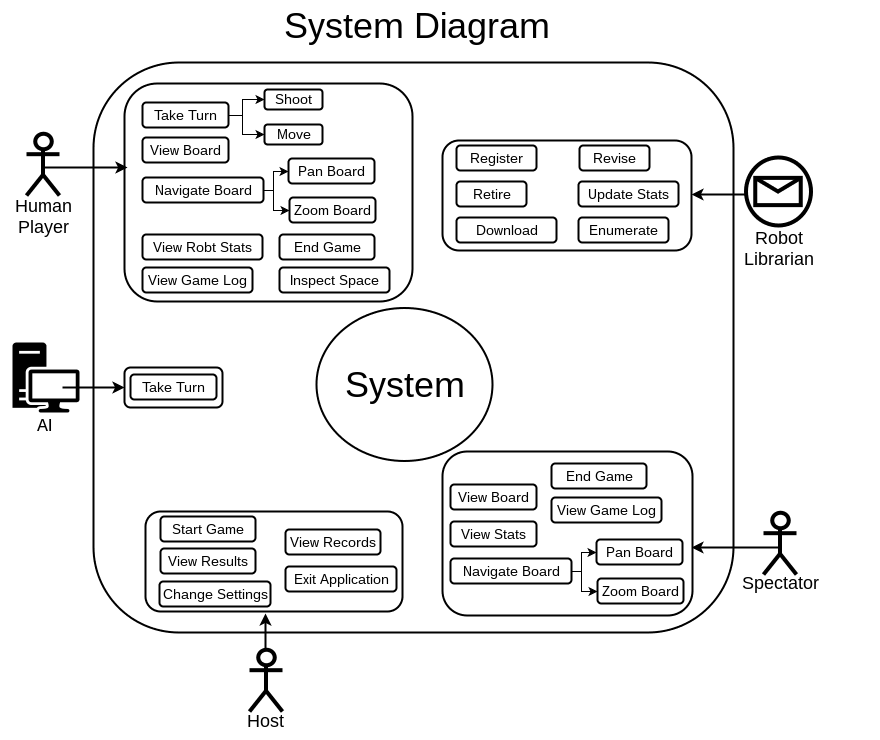

The diagram above was exported from draw.io. Its source (the exported page's mxGraphModel, read from the mxfile embedded in the PNG):
<mxGraphModel dx="1190" dy="671" grid="1" gridSize="10" guides="1" tooltips="1" connect="1" arrows="1" fold="1" page="1" pageScale="1" pageWidth="826" pageHeight="1169" background="#ffffff" math="0" shadow="0">
  <root>
    <mxCell id="0" />
    <mxCell id="1" parent="0" />
    <mxCell id="3" value="" style="rounded=1;whiteSpace=wrap;html=1;arcSize=15;strokeWidth=2;" parent="1" vertex="1">
      <mxGeometry x="101" y="81" width="640" height="570" as="geometry" />
    </mxCell>
    <mxCell id="58" value="" style="endArrow=classic;html=1;entryX=0;entryY=0.5;strokeWidth=2;" parent="1" target="44" edge="1">
      <mxGeometry x="18.2389380530974" y="452.2183908045977" width="38.05309734513275" height="40.804597701149426" as="geometry">
        <mxPoint x="70" y="406" as="sourcePoint" />
        <mxPoint x="-2" y="401" as="targetPoint" />
      </mxGeometry>
    </mxCell>
    <mxCell id="95" value="" style="rounded=1;whiteSpace=wrap;html=1;strokeWidth=2;align=center;" parent="1" vertex="1">
      <mxGeometry x="450" y="159" width="249" height="110" as="geometry" />
    </mxCell>
    <mxCell id="85" value="" style="endArrow=classic;html=1;strokeWidth=2;" parent="1" edge="1">
      <mxGeometry width="50" height="50" relative="1" as="geometry">
        <mxPoint x="273" y="682" as="sourcePoint" />
        <mxPoint x="273" y="632" as="targetPoint" />
      </mxGeometry>
    </mxCell>
    <mxCell id="41" value="" style="rounded=1;whiteSpace=wrap;html=1;strokeWidth=2;align=center;" parent="1" vertex="1">
      <mxGeometry x="132" y="102" width="288" height="218" as="geometry" />
    </mxCell>
    <mxCell id="5" value="" style="group" parent="1" vertex="1" connectable="0">
      <mxGeometry x="9" y="141" width="130" height="100" as="geometry" />
    </mxCell>
    <mxCell id="105" value="" style="group" parent="5" vertex="1" connectable="0">
      <mxGeometry x="7" y="11" width="70" height="89" as="geometry" />
    </mxCell>
    <mxCell id="4" value="&lt;font style=&quot;font-size: 18px&quot;&gt;Human&lt;/font&gt;&lt;div&gt;&lt;font style=&quot;font-size: 18px&quot;&gt;Player&lt;/font&gt;&lt;/div&gt;" style="text;html=1;resizable=0;autosize=1;align=center;verticalAlign=top;spacingTop=-4;points=[];" parent="105" vertex="1">
      <mxGeometry y="59" width="70" height="30" as="geometry" />
    </mxCell>
    <mxCell id="98" value="" style="shape=umlActor;verticalLabelPosition=bottom;labelBackgroundColor=#ffffff;verticalAlign=top;html=1;strokeWidth=4;align=center;" parent="105" vertex="1">
      <mxGeometry x="18" width="33" height="62" as="geometry" />
    </mxCell>
    <mxCell id="18" value="" style="group;strokeColor=none;rounded=0;" parent="1" vertex="1" connectable="0">
      <mxGeometry x="736" y="461" width="90" height="98.51724137931035" as="geometry" />
    </mxCell>
    <mxCell id="115" value="" style="group" parent="18" vertex="1" connectable="0">
      <mxGeometry x="14" width="75.08849557522123" height="98.51724137931035" as="geometry" />
    </mxCell>
    <mxCell id="21" value="" style="group" parent="1" vertex="1" connectable="0">
      <mxGeometry x="756" y="109" width="130" height="108" as="geometry" />
    </mxCell>
    <mxCell id="96" value="" style="endArrow=classic;html=1;exitX=0.585;exitY=0.544;exitPerimeter=0;strokeWidth=2;" parent="21" source="111" edge="1">
      <mxGeometry width="50" height="50" relative="1" as="geometry">
        <mxPoint x="61" y="105" as="sourcePoint" />
        <mxPoint x="-57" y="104" as="targetPoint" />
      </mxGeometry>
    </mxCell>
    <mxCell id="112" value="" style="group" parent="21" vertex="1" connectable="0">
      <mxGeometry x="-6" y="18" width="90" height="97" as="geometry" />
    </mxCell>
    <mxCell id="111" value="" style="shape=mxgraph.bpmn.shape;html=1;verticalLabelPosition=bottom;labelBackgroundColor=#ffffff;verticalAlign=top;perimeter=ellipsePerimeter;outline=standard;symbol=message;strokeWidth=4;align=center;" parent="112" vertex="1">
      <mxGeometry x="3" y="49" width="65" height="68" as="geometry" />
    </mxCell>
    <mxCell id="20" value="&lt;div style=&quot;text-align: center&quot;&gt;&lt;span&gt;&lt;font style=&quot;font-size: 18px&quot;&gt;Robot&lt;/font&gt;&lt;/span&gt;&lt;/div&gt;&lt;div style=&quot;text-align: center&quot;&gt;&lt;font size=&quot;4&quot;&gt;Librarian&lt;/font&gt;&lt;/div&gt;" style="text;html=1;resizable=0;autosize=1;align=left;verticalAlign=top;spacingTop=-4;points=[];" parent="112" vertex="1">
      <mxGeometry y="116" width="90" height="30" as="geometry" />
    </mxCell>
    <mxCell id="22" value="&lt;div style=&quot;text-align: center&quot;&gt;&lt;span&gt;&lt;font style=&quot;font-size: 36px&quot;&gt;System Diagram&lt;/font&gt;&lt;/span&gt;&lt;/div&gt;" style="text;html=1;resizable=0;autosize=1;align=left;verticalAlign=top;spacingTop=-4;points=[];" parent="1" vertex="1">
      <mxGeometry x="290" y="20" width="280" height="20" as="geometry" />
    </mxCell>
    <mxCell id="31" style="edgeStyle=orthogonalEdgeStyle;rounded=0;html=1;exitX=1;exitY=0.5;entryX=0;entryY=0.5;jettySize=auto;orthogonalLoop=1;strokeWidth=1;" parent="1" source="30" target="26" edge="1">
      <mxGeometry relative="1" as="geometry">
        <Array as="points">
          <mxPoint x="250" y="134" />
          <mxPoint x="250" y="118" />
        </Array>
      </mxGeometry>
    </mxCell>
    <mxCell id="33" style="edgeStyle=orthogonalEdgeStyle;rounded=0;html=1;exitX=1;exitY=0.5;entryX=0;entryY=0.5;jettySize=auto;orthogonalLoop=1;strokeWidth=1;" parent="1" source="30" target="27" edge="1">
      <mxGeometry relative="1" as="geometry">
        <Array as="points">
          <mxPoint x="250" y="134" />
          <mxPoint x="250" y="153" />
        </Array>
      </mxGeometry>
    </mxCell>
    <mxCell id="30" value="&lt;font style=&quot;font-size: 14px&quot;&gt;Take Turn&lt;/font&gt;" style="rounded=1;whiteSpace=wrap;html=1;strokeWidth=2;align=center;" parent="1" vertex="1">
      <mxGeometry x="150" y="121" width="86" height="25" as="geometry" />
    </mxCell>
    <mxCell id="32" value="" style="group;strokeWidth=2;" parent="1" vertex="1" connectable="0">
      <mxGeometry x="272" y="108" width="58" height="55" as="geometry" />
    </mxCell>
    <mxCell id="26" value="&lt;font style=&quot;font-size: 14px&quot;&gt;Shoot&lt;/font&gt;" style="rounded=1;whiteSpace=wrap;html=1;strokeWidth=2;align=center;" parent="32" vertex="1">
      <mxGeometry width="58" height="20" as="geometry" />
    </mxCell>
    <mxCell id="27" value="&lt;font style=&quot;font-size: 14px&quot;&gt;Move&lt;/font&gt;" style="rounded=1;whiteSpace=wrap;html=1;strokeWidth=2;align=center;" parent="32" vertex="1">
      <mxGeometry y="35" width="58" height="20" as="geometry" />
    </mxCell>
    <mxCell id="29" style="edgeStyle=orthogonalEdgeStyle;rounded=0;html=1;exitX=0.75;exitY=1;entryX=0.75;entryY=1;jettySize=auto;orthogonalLoop=1;strokeWidth=2;" parent="32" source="26" target="26" edge="1">
      <mxGeometry relative="1" as="geometry" />
    </mxCell>
    <mxCell id="34" value="&lt;font style=&quot;font-size: 14px&quot;&gt;View Board&lt;/font&gt;" style="rounded=1;whiteSpace=wrap;html=1;strokeWidth=2;align=center;" parent="1" vertex="1">
      <mxGeometry x="150" y="156" width="86" height="25" as="geometry" />
    </mxCell>
    <mxCell id="36" value="&lt;font style=&quot;font-size: 14px&quot;&gt;View Robt Stats&lt;/font&gt;" style="rounded=1;whiteSpace=wrap;html=1;strokeWidth=2;align=center;" parent="1" vertex="1">
      <mxGeometry x="150" y="253" width="120" height="25" as="geometry" />
    </mxCell>
    <mxCell id="72" value="" style="group" parent="1" vertex="1" connectable="0">
      <mxGeometry x="225" y="655" width="100" height="102" as="geometry" />
    </mxCell>
    <mxCell id="108" value="" style="group" parent="72" vertex="1" connectable="0">
      <mxGeometry x="23" y="13" width="50" height="78" as="geometry" />
    </mxCell>
    <mxCell id="71" value="&lt;div style=&quot;text-align: center&quot;&gt;&lt;span style=&quot;font-size: 18px&quot;&gt;Host&lt;/span&gt;&lt;/div&gt;" style="text;html=1;resizable=0;autosize=1;align=center;verticalAlign=top;spacingTop=-4;points=[];" parent="108" vertex="1">
      <mxGeometry y="58" width="50" height="20" as="geometry" />
    </mxCell>
    <mxCell id="106" value="" style="shape=umlActor;verticalLabelPosition=bottom;labelBackgroundColor=#ffffff;verticalAlign=top;html=1;strokeWidth=4;align=center;" parent="108" vertex="1">
      <mxGeometry x="9" width="33" height="62" as="geometry" />
    </mxCell>
    <mxCell id="73" value="" style="group" parent="1" vertex="1" connectable="0">
      <mxGeometry x="538" y="351" width="283" height="88" as="geometry" />
    </mxCell>
    <mxCell id="12" value="" style="group" parent="73" vertex="1" connectable="0">
      <mxGeometry x="202" width="81" height="88" as="geometry" />
    </mxCell>
    <mxCell id="94" value="" style="group;strokeWidth=2;" parent="1" vertex="1" connectable="0">
      <mxGeometry x="464" y="164" width="222" height="97" as="geometry" />
    </mxCell>
    <mxCell id="86" value="&lt;font style=&quot;font-size: 14px&quot;&gt;Register&lt;/font&gt;" style="rounded=1;whiteSpace=wrap;html=1;strokeWidth=2;align=center;" parent="94" vertex="1">
      <mxGeometry width="80" height="25" as="geometry" />
    </mxCell>
    <mxCell id="87" value="&lt;font style=&quot;font-size: 14px&quot;&gt;Retire&lt;/font&gt;" style="rounded=1;whiteSpace=wrap;html=1;strokeWidth=2;align=center;" parent="94" vertex="1">
      <mxGeometry y="36" width="70" height="25" as="geometry" />
    </mxCell>
    <mxCell id="88" value="&lt;font style=&quot;font-size: 14px&quot;&gt;Revise&lt;/font&gt;" style="rounded=1;whiteSpace=wrap;html=1;strokeWidth=2;align=center;" parent="94" vertex="1">
      <mxGeometry x="123" width="70" height="25" as="geometry" />
    </mxCell>
    <mxCell id="89" value="&lt;font style=&quot;font-size: 14px&quot;&gt;Enumerate&lt;/font&gt;" style="rounded=1;whiteSpace=wrap;html=1;strokeWidth=2;align=center;" parent="94" vertex="1">
      <mxGeometry x="122" y="72" width="90" height="25" as="geometry" />
    </mxCell>
    <mxCell id="90" value="&lt;font style=&quot;font-size: 14px&quot;&gt;Update Stats&lt;/font&gt;" style="rounded=1;whiteSpace=wrap;html=1;strokeWidth=2;align=center;" parent="94" vertex="1">
      <mxGeometry x="122" y="36" width="100" height="25" as="geometry" />
    </mxCell>
    <mxCell id="91" value="&lt;font style=&quot;font-size: 14px&quot;&gt;Download&lt;/font&gt;" style="rounded=1;whiteSpace=wrap;html=1;strokeWidth=2;align=center;" parent="94" vertex="1">
      <mxGeometry y="72" width="100" height="25" as="geometry" />
    </mxCell>
    <mxCell id="117" value="&lt;font style=&quot;font-size: 14px&quot;&gt;Inspect Space&lt;/font&gt;" style="rounded=1;whiteSpace=wrap;html=1;strokeWidth=2;align=center;" parent="1" vertex="1">
      <mxGeometry x="287" y="286" width="110" height="25" as="geometry" />
    </mxCell>
    <mxCell id="79" value="&lt;font style=&quot;font-size: 14px&quot;&gt;End Game&lt;/font&gt;" style="rounded=1;whiteSpace=wrap;html=1;strokeWidth=2;align=center;" parent="1" vertex="1">
      <mxGeometry x="287" y="253" width="95" height="25" as="geometry" />
    </mxCell>
    <mxCell id="66" value="" style="endArrow=classic;html=1;exitX=0.459;exitY=0.631;exitPerimeter=0;strokeWidth=2;" parent="1" edge="1">
      <mxGeometry x="800" y="566.5714285714287" width="50" height="50" as="geometry">
        <mxPoint x="786" y="566" as="sourcePoint" />
        <mxPoint x="699" y="566" as="targetPoint" />
      </mxGeometry>
    </mxCell>
    <mxCell id="102" value="" style="group" parent="1" vertex="1" connectable="0">
      <mxGeometry x="758" y="525" width="90" height="78" as="geometry" />
    </mxCell>
    <mxCell id="7" value="&lt;div style=&quot;text-align: center&quot;&gt;&lt;span&gt;&lt;font style=&quot;font-size: 18px&quot;&gt;Spectator&lt;/font&gt;&lt;/span&gt;&lt;/div&gt;" style="text;html=1;resizable=0;autosize=1;align=center;verticalAlign=top;spacingTop=-4;points=[];" parent="102" vertex="1">
      <mxGeometry x="-15" y="63" width="90" height="20" as="geometry" />
    </mxCell>
    <mxCell id="101" value="" style="shape=umlActor;verticalLabelPosition=bottom;labelBackgroundColor=#ffffff;verticalAlign=top;html=1;strokeWidth=4;align=center;" parent="102" vertex="1">
      <mxGeometry x="13" y="6" width="33" height="62" as="geometry" />
    </mxCell>
    <mxCell id="43" value="" style="rounded=1;whiteSpace=wrap;html=1;strokeWidth=2;align=center;" parent="1" vertex="1">
      <mxGeometry x="450" y="470" width="250" height="164" as="geometry" />
    </mxCell>
    <mxCell id="63" value="" style="group;strokeWidth=2;" parent="1" vertex="1" connectable="0">
      <mxGeometry x="592" y="507" width="110" height="146" as="geometry" />
    </mxCell>
    <mxCell id="62" value="&lt;font style=&quot;font-size: 14px&quot;&gt;Pan Board&lt;br&gt;&lt;/font&gt;" style="rounded=1;whiteSpace=wrap;html=1;strokeWidth=2;align=center;" parent="63" vertex="1">
      <mxGeometry x="12" y="51" width="86" height="25" as="geometry" />
    </mxCell>
    <mxCell id="123" value="&lt;font style=&quot;font-size: 14px&quot;&gt;Zoom Board&lt;br&gt;&lt;/font&gt;" style="rounded=1;whiteSpace=wrap;html=1;strokeWidth=2;align=center;" parent="63" vertex="1">
      <mxGeometry x="13" y="90" width="86" height="25" as="geometry" />
    </mxCell>
    <mxCell id="125" style="edgeStyle=orthogonalEdgeStyle;rounded=0;html=1;exitX=1;exitY=0.5;entryX=0;entryY=0.5;jettySize=auto;orthogonalLoop=1;strokeWidth=1;" parent="1" source="122" target="62" edge="1">
      <mxGeometry relative="1" as="geometry">
        <Array as="points">
          <mxPoint x="589" y="590" />
          <mxPoint x="589" y="571" />
        </Array>
      </mxGeometry>
    </mxCell>
    <mxCell id="126" style="edgeStyle=orthogonalEdgeStyle;rounded=0;html=1;exitX=1;exitY=0.5;entryX=0;entryY=0.5;jettySize=auto;orthogonalLoop=1;strokeWidth=1;" parent="1" source="122" target="123" edge="1">
      <mxGeometry relative="1" as="geometry">
        <Array as="points">
          <mxPoint x="589" y="590" />
          <mxPoint x="589" y="610" />
        </Array>
      </mxGeometry>
    </mxCell>
    <mxCell id="122" value="&lt;font style=&quot;font-size: 14px&quot;&gt;Navigate Board&lt;/font&gt;" style="rounded=1;whiteSpace=wrap;html=1;strokeWidth=2;align=center;" parent="1" vertex="1">
      <mxGeometry x="458" y="577" width="121" height="25" as="geometry" />
    </mxCell>
    <mxCell id="59" value="&lt;font style=&quot;font-size: 14px&quot;&gt;View Board&lt;/font&gt;" style="rounded=1;whiteSpace=wrap;html=1;strokeWidth=2;align=center;" parent="1" vertex="1">
      <mxGeometry x="458" y="503" width="86" height="25" as="geometry" />
    </mxCell>
    <mxCell id="60" value="&lt;font style=&quot;font-size: 14px&quot;&gt;View Stats&lt;/font&gt;" style="rounded=1;whiteSpace=wrap;html=1;strokeWidth=2;align=center;" parent="1" vertex="1">
      <mxGeometry x="458" y="540" width="86" height="25" as="geometry" />
    </mxCell>
    <mxCell id="124" value="" style="endArrow=classic;html=1;strokeWidth=2;entryX=0.012;entryY=0.385;entryPerimeter=0;" parent="1" target="41" edge="1">
      <mxGeometry width="50" height="50" relative="1" as="geometry">
        <mxPoint x="51" y="186" as="sourcePoint" />
        <mxPoint x="125" y="170" as="targetPoint" />
      </mxGeometry>
    </mxCell>
    <mxCell id="61" value="&lt;font style=&quot;font-size: 14px&quot;&gt;View Game Log&lt;br&gt;&lt;/font&gt;" style="rounded=1;whiteSpace=wrap;html=1;strokeWidth=2;align=center;" parent="1" vertex="1">
      <mxGeometry x="559" y="516" width="110" height="25" as="geometry" />
    </mxCell>
    <mxCell id="127" value="&lt;font style=&quot;font-size: 14px&quot;&gt;View Game Log&lt;br&gt;&lt;/font&gt;" style="rounded=1;whiteSpace=wrap;html=1;strokeWidth=2;align=center;" parent="1" vertex="1">
      <mxGeometry x="150" y="286" width="110" height="25" as="geometry" />
    </mxCell>
    <mxCell id="128" value="&lt;font style=&quot;font-size: 14px&quot;&gt;Pan Board&lt;br&gt;&lt;/font&gt;" style="rounded=1;whiteSpace=wrap;html=1;strokeWidth=2;align=center;" parent="1" vertex="1">
      <mxGeometry x="296" y="177" width="86" height="25" as="geometry" />
    </mxCell>
    <mxCell id="129" value="&lt;font style=&quot;font-size: 14px&quot;&gt;Zoom Board&lt;br&gt;&lt;/font&gt;" style="rounded=1;whiteSpace=wrap;html=1;strokeWidth=2;align=center;" parent="1" vertex="1">
      <mxGeometry x="297" y="216" width="86" height="25" as="geometry" />
    </mxCell>
    <mxCell id="130" value="&lt;font style=&quot;font-size: 14px&quot;&gt;Navigate Board&lt;/font&gt;" style="rounded=1;whiteSpace=wrap;html=1;strokeWidth=2;align=center;" parent="1" vertex="1">
      <mxGeometry x="150" y="196" width="121" height="25" as="geometry" />
    </mxCell>
    <mxCell id="131" style="edgeStyle=orthogonalEdgeStyle;rounded=0;html=1;exitX=1;exitY=0.5;entryX=0;entryY=0.5;jettySize=auto;orthogonalLoop=1;strokeWidth=1;" parent="1" source="130" target="129" edge="1">
      <mxGeometry relative="1" as="geometry">
        <Array as="points">
          <mxPoint x="281" y="209" />
          <mxPoint x="281" y="229" />
        </Array>
      </mxGeometry>
    </mxCell>
    <mxCell id="132" style="edgeStyle=orthogonalEdgeStyle;rounded=0;html=1;exitX=1;exitY=0.5;entryX=0;entryY=0.5;jettySize=auto;orthogonalLoop=1;strokeWidth=1;" parent="1" source="130" target="128" edge="1">
      <mxGeometry relative="1" as="geometry">
        <Array as="points">
          <mxPoint x="281" y="209" />
          <mxPoint x="281" y="190" />
        </Array>
      </mxGeometry>
    </mxCell>
    <mxCell id="75" value="" style="rounded=1;whiteSpace=wrap;html=1;strokeWidth=2;align=center;" parent="1" vertex="1">
      <mxGeometry x="153" y="530" width="257" height="100" as="geometry" />
    </mxCell>
    <mxCell id="81" value="" style="group;strokeWidth=2;" parent="1" vertex="1" connectable="0">
      <mxGeometry x="167" y="528" width="221" height="100" as="geometry" />
    </mxCell>
    <mxCell id="77" value="&lt;font style=&quot;font-size: 14px&quot;&gt;View Records&lt;/font&gt;" style="rounded=1;whiteSpace=wrap;html=1;strokeWidth=2;align=center;" parent="81" vertex="1">
      <mxGeometry x="126" y="20" width="95" height="25" as="geometry" />
    </mxCell>
    <mxCell id="78" value="&lt;font style=&quot;font-size: 14px&quot;&gt;Start Game&lt;/font&gt;" style="rounded=1;whiteSpace=wrap;html=1;strokeWidth=2;align=center;" parent="81" vertex="1">
      <mxGeometry x="1" y="7" width="95" height="25" as="geometry" />
    </mxCell>
    <mxCell id="80" value="&lt;font style=&quot;font-size: 14px&quot;&gt;Change Settings&lt;/font&gt;" style="rounded=1;whiteSpace=wrap;html=1;strokeWidth=2;align=center;" parent="81" vertex="1">
      <mxGeometry y="72" width="111" height="25" as="geometry" />
    </mxCell>
    <mxCell id="120" value="&lt;font style=&quot;font-size: 14px&quot;&gt;Exit Application&lt;/font&gt;" style="rounded=1;whiteSpace=wrap;html=1;strokeWidth=2;align=center;" parent="1" vertex="1">
      <mxGeometry x="293" y="585" width="111" height="25" as="geometry" />
    </mxCell>
    <mxCell id="76" value="&lt;font style=&quot;font-size: 14px&quot;&gt;View Results&lt;/font&gt;" style="rounded=1;whiteSpace=wrap;html=1;strokeWidth=2;align=center;" parent="1" vertex="1">
      <mxGeometry x="168" y="567" width="95" height="25" as="geometry" />
    </mxCell>
    <mxCell id="17" value="&lt;div style=&quot;text-align: center&quot; align=&quot;center&quot;&gt;&lt;span style=&quot;font-size: 18px&quot;&gt;AI&lt;/span&gt;&lt;/div&gt;" style="text;html=1;resizable=0;autosize=1;align=left;verticalAlign=top;spacingTop=-4;points=[];" parent="1" vertex="1">
      <mxGeometry x="43.08849557522126" y="429.51724137931035" width="30" height="20" as="geometry" />
    </mxCell>
    <mxCell id="44" value="" style="rounded=1;whiteSpace=wrap;html=1;strokeWidth=2;align=center;" parent="1" vertex="1">
      <mxGeometry x="132" y="386" width="98" height="40" as="geometry" />
    </mxCell>
    <mxCell id="47" value="&lt;font style=&quot;font-size: 14px&quot;&gt;Take Turn&lt;/font&gt;" style="rounded=1;whiteSpace=wrap;html=1;strokeWidth=2;align=center;" parent="1" vertex="1">
      <mxGeometry x="138" y="393" width="86" height="25" as="geometry" />
    </mxCell>
    <mxCell id="114" value="" style="shadow=0;dashed=0;html=1;strokeColor=none;fillColor=#000000;labelPosition=center;verticalLabelPosition=bottom;verticalAlign=top;shape=mxgraph.office.devices.workstation;rounded=0;align=center;" parent="1" vertex="1">
      <mxGeometry x="20" y="361" width="67" height="70" as="geometry" />
    </mxCell>
    <mxCell id="133" value="&lt;font style=&quot;font-size: 36px&quot;&gt;System&lt;/font&gt;" style="ellipse;whiteSpace=wrap;html=1;strokeColor=#000000;strokeWidth=2;fillColor=none;" parent="1" vertex="1">
      <mxGeometry x="324" y="326" width="176" height="153" as="geometry" />
    </mxCell>
    <mxCell id="134" value="&lt;font style=&quot;font-size: 14px&quot;&gt;End Game&lt;/font&gt;" style="rounded=1;whiteSpace=wrap;html=1;strokeWidth=2;align=center;" parent="1" vertex="1">
      <mxGeometry x="559" y="482" width="95" height="25" as="geometry" />
    </mxCell>
  </root>
</mxGraphModel>